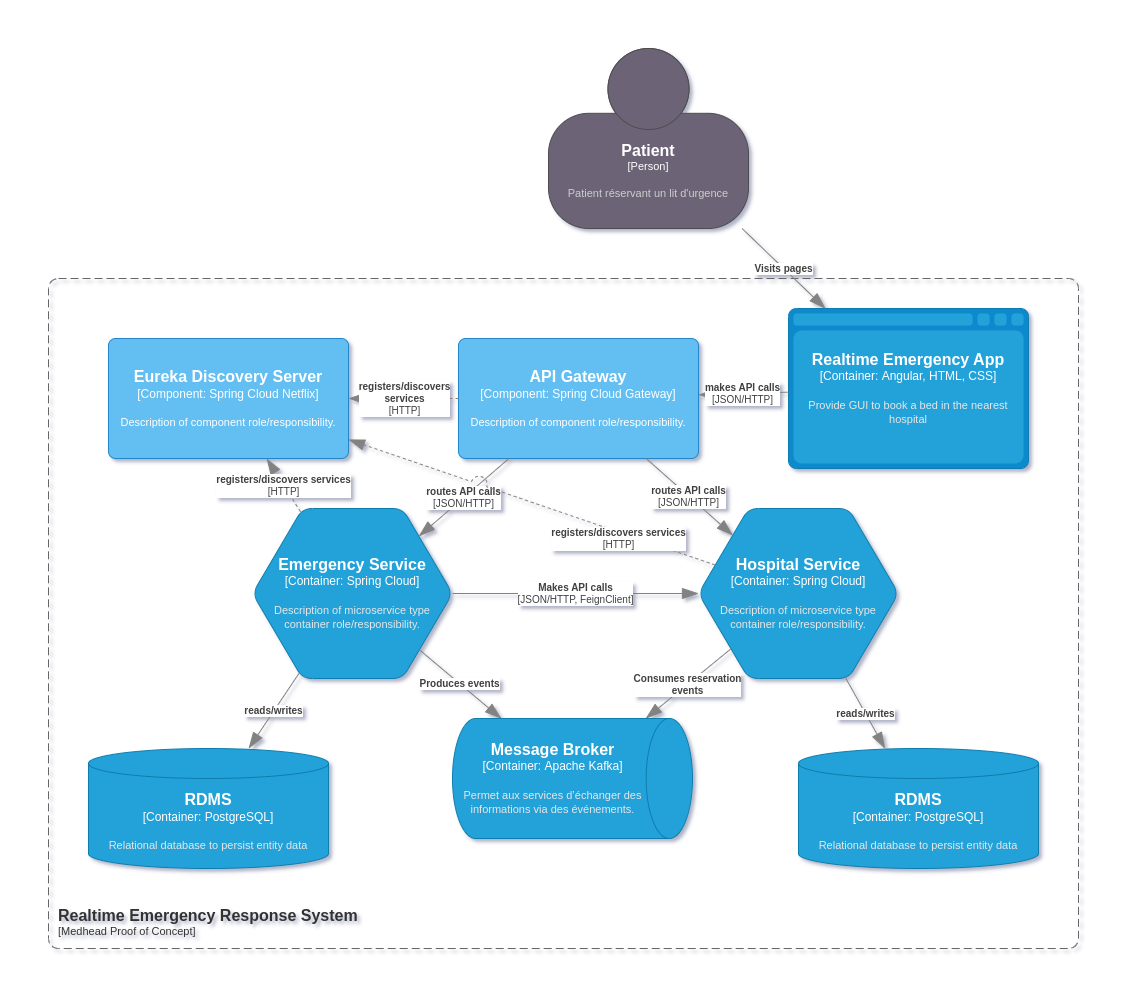

The diagram above was exported from draw.io. Its source (the exported page's mxGraphModel, read from the mxfile embedded in the PNG):
<mxGraphModel dx="3115" dy="1133" grid="1" gridSize="10" guides="1" tooltips="1" connect="1" arrows="1" fold="1" page="1" pageScale="1" pageWidth="1169" pageHeight="827" math="0" shadow="0">
  <root>
    <mxCell id="0" />
    <mxCell id="1" parent="0" />
    <object placeholders="1" c4Name="Realtime Emergency Response System" c4Type="SystemScopeBoundary" c4Application="Medhead Proof of Concept" label="&lt;font style=&quot;font-size: 16px&quot;&gt;&lt;b&gt;&lt;div style=&quot;text-align: left&quot;&gt;%c4Name%&lt;/div&gt;&lt;/b&gt;&lt;/font&gt;&lt;div style=&quot;text-align: left&quot;&gt;[%c4Application%]&lt;/div&gt;" id="q45vnT-Nd6DHcYSn9dXk-1">
      <mxCell style="rounded=1;fontSize=11;whiteSpace=wrap;html=1;dashed=1;arcSize=20;fillColor=none;strokeColor=#666666;fontColor=#333333;labelBackgroundColor=none;align=left;verticalAlign=bottom;labelBorderColor=none;spacingTop=0;spacing=10;dashPattern=8 4;metaEdit=1;rotatable=0;perimeter=rectanglePerimeter;noLabel=0;labelPadding=0;allowArrows=0;connectable=0;expand=0;recursiveResize=0;editable=1;pointerEvents=0;absoluteArcSize=1;points=[[0.25,0,0],[0.5,0,0],[0.75,0,0],[1,0.25,0],[1,0.5,0],[1,0.75,0],[0.75,1,0],[0.5,1,0],[0.25,1,0],[0,0.75,0],[0,0.5,0],[0,0.25,0]];" vertex="1" parent="1">
        <mxGeometry x="-520" y="630" width="1030" height="670" as="geometry" />
      </mxCell>
    </object>
    <object placeholders="1" c4Name="Patient" c4Type="Person" c4Description="Patient réservant un lit d'urgence" label="&lt;font style=&quot;font-size: 16px&quot;&gt;&lt;b&gt;%c4Name%&lt;/b&gt;&lt;/font&gt;&lt;div&gt;[%c4Type%]&lt;/div&gt;&lt;br&gt;&lt;div&gt;&lt;font style=&quot;font-size: 11px&quot;&gt;&lt;font color=&quot;#cccccc&quot;&gt;%c4Description%&lt;/font&gt;&lt;/div&gt;" id="q45vnT-Nd6DHcYSn9dXk-2">
      <mxCell style="html=1;fontSize=11;dashed=0;whiteSpace=wrap;fillColor=#6C6477;strokeColor=#4D4D4D;fontColor=#ffffff;shape=mxgraph.c4.person2;align=center;metaEdit=1;points=[[0.5,0,0],[1,0.5,0],[1,0.75,0],[0.75,1,0],[0.5,1,0],[0.25,1,0],[0,0.75,0],[0,0.5,0]];resizable=0;" vertex="1" parent="1">
        <mxGeometry x="-20" y="400" width="200" height="180" as="geometry" />
      </mxCell>
    </object>
    <object placeholders="1" c4Name="Realtime Emergency App" c4Type="Container" c4Technology="Angular, HTML, CSS" c4Description="Provide GUI to book a bed in the nearest hospital" label="&lt;font style=&quot;font-size: 16px&quot;&gt;&lt;b&gt;%c4Name%&lt;/b&gt;&lt;/font&gt;&lt;div&gt;[%c4Type%:&amp;nbsp;%c4Technology%]&lt;/div&gt;&lt;br&gt;&lt;div&gt;&lt;font style=&quot;font-size: 11px&quot;&gt;&lt;font color=&quot;#E6E6E6&quot;&gt;%c4Description%&lt;/font&gt;&lt;/div&gt;" id="q45vnT-Nd6DHcYSn9dXk-3">
      <mxCell style="shape=mxgraph.c4.webBrowserContainer2;whiteSpace=wrap;html=1;boundedLbl=1;rounded=0;labelBackgroundColor=none;strokeColor=#118ACD;fillColor=#23A2D9;strokeColor=#118ACD;strokeColor2=#0E7DAD;fontSize=12;fontColor=#ffffff;align=center;metaEdit=1;points=[[0.5,0,0],[1,0.25,0],[1,0.5,0],[1,0.75,0],[0.5,1,0],[0,0.75,0],[0,0.5,0],[0,0.25,0]];resizable=0;" vertex="1" parent="1">
        <mxGeometry x="220" y="660" width="240" height="160" as="geometry" />
      </mxCell>
    </object>
    <object placeholders="1" c4Name="Message Broker" c4Type="Container" c4Technology="Apache Kafka" c4Description="Permet aux services d’échanger des informations via des événements." label="&lt;font style=&quot;font-size: 16px&quot;&gt;&lt;b&gt;%c4Name%&lt;/b&gt;&lt;/font&gt;&lt;div&gt;[%c4Type%:&amp;nbsp;%c4Technology%]&lt;/div&gt;&lt;br&gt;&lt;div&gt;&lt;font style=&quot;font-size: 11px&quot;&gt;&lt;font color=&quot;#E6E6E6&quot;&gt;%c4Description%&lt;/font&gt;&lt;/div&gt;" id="q45vnT-Nd6DHcYSn9dXk-4">
      <mxCell style="shape=cylinder3;size=23.17647058823536;direction=south;whiteSpace=wrap;html=1;boundedLbl=1;rounded=0;labelBackgroundColor=none;fillColor=#23A2D9;fontSize=12;fontColor=#ffffff;align=center;strokeColor=#0E7DAD;metaEdit=1;points=[[0.5,0,0],[1,0.25,0],[1,0.5,0],[1,0.75,0],[0.5,1,0],[0,0.75,0],[0,0.5,0],[0,0.25,0]];resizable=0;" vertex="1" parent="1">
        <mxGeometry x="-116" y="1070" width="240" height="120" as="geometry" />
      </mxCell>
    </object>
    <object placeholders="1" c4Name="API Gateway" c4Type="Component" c4Technology="Spring Cloud Gateway" c4Description="Description of component role/responsibility." label="&lt;font style=&quot;font-size: 16px&quot;&gt;&lt;b&gt;%c4Name%&lt;/b&gt;&lt;/font&gt;&lt;div&gt;[%c4Type%: %c4Technology%]&lt;/div&gt;&lt;br&gt;&lt;div&gt;&lt;font style=&quot;font-size: 11px&quot;&gt;%c4Description%&lt;/font&gt;&lt;/div&gt;" id="q45vnT-Nd6DHcYSn9dXk-5">
      <mxCell style="rounded=1;whiteSpace=wrap;html=1;labelBackgroundColor=none;fillColor=#63BEF2;fontColor=#ffffff;align=center;arcSize=6;strokeColor=#2086C9;metaEdit=1;resizable=0;points=[[0.25,0,0],[0.5,0,0],[0.75,0,0],[1,0.25,0],[1,0.5,0],[1,0.75,0],[0.75,1,0],[0.5,1,0],[0.25,1,0],[0,0.75,0],[0,0.5,0],[0,0.25,0]];" vertex="1" parent="1">
        <mxGeometry x="-110" y="690" width="240" height="120" as="geometry" />
      </mxCell>
    </object>
    <object placeholders="1" c4Name="Emergency Service" c4Type="Container" c4Technology="Spring Cloud" c4Description="Description of microservice type container role/responsibility." label="&lt;font style=&quot;font-size: 16px&quot;&gt;&lt;b&gt;%c4Name%&lt;/b&gt;&lt;/font&gt;&lt;div&gt;[%c4Type%:&amp;nbsp;%c4Technology%]&lt;/div&gt;&lt;br&gt;&lt;div&gt;&lt;font style=&quot;font-size: 11px&quot;&gt;&lt;font color=&quot;#E6E6E6&quot;&gt;%c4Description%&lt;/font&gt;&lt;/div&gt;" id="q45vnT-Nd6DHcYSn9dXk-6">
      <mxCell style="shape=hexagon;size=50;perimeter=hexagonPerimeter2;whiteSpace=wrap;html=1;fixedSize=1;rounded=1;labelBackgroundColor=none;fillColor=#23A2D9;fontSize=12;fontColor=#ffffff;align=center;strokeColor=#0E7DAD;metaEdit=1;points=[[0.5,0,0],[1,0.25,0],[1,0.5,0],[1,0.75,0],[0.5,1,0],[0,0.75,0],[0,0.5,0],[0,0.25,0]];resizable=0;" vertex="1" parent="1">
        <mxGeometry x="-316" y="860" width="200" height="170" as="geometry" />
      </mxCell>
    </object>
    <object placeholders="1" c4Name="Hospital Service" c4Type="Container" c4Technology="Spring Cloud" c4Description="Description of microservice type container role/responsibility." label="&lt;font style=&quot;font-size: 16px&quot;&gt;&lt;b&gt;%c4Name%&lt;/b&gt;&lt;/font&gt;&lt;div&gt;[%c4Type%:&amp;nbsp;%c4Technology%]&lt;/div&gt;&lt;br&gt;&lt;div&gt;&lt;font style=&quot;font-size: 11px&quot;&gt;&lt;font color=&quot;#E6E6E6&quot;&gt;%c4Description%&lt;/font&gt;&lt;/div&gt;" id="q45vnT-Nd6DHcYSn9dXk-7">
      <mxCell style="shape=hexagon;size=50;perimeter=hexagonPerimeter2;whiteSpace=wrap;html=1;fixedSize=1;rounded=1;labelBackgroundColor=none;fillColor=#23A2D9;fontSize=12;fontColor=#ffffff;align=center;strokeColor=#0E7DAD;metaEdit=1;points=[[0.5,0,0],[1,0.25,0],[1,0.5,0],[1,0.75,0],[0.5,1,0],[0,0.75,0],[0,0.5,0],[0,0.25,0]];resizable=0;" vertex="1" parent="1">
        <mxGeometry x="130" y="860" width="200" height="170" as="geometry" />
      </mxCell>
    </object>
    <object placeholders="1" c4Name="Eureka Discovery Server" c4Type="Component" c4Technology="Spring Cloud Netflix" c4Description="Description of component role/responsibility." label="&lt;font style=&quot;font-size: 16px&quot;&gt;&lt;b&gt;%c4Name%&lt;/b&gt;&lt;/font&gt;&lt;div&gt;[%c4Type%: %c4Technology%]&lt;/div&gt;&lt;br&gt;&lt;div&gt;&lt;font style=&quot;font-size: 11px&quot;&gt;%c4Description%&lt;/font&gt;&lt;/div&gt;" id="q45vnT-Nd6DHcYSn9dXk-9">
      <mxCell style="rounded=1;whiteSpace=wrap;html=1;labelBackgroundColor=none;fillColor=#63BEF2;fontColor=#ffffff;align=center;arcSize=6;strokeColor=#2086C9;metaEdit=1;resizable=0;points=[[0.25,0,0],[0.5,0,0],[0.75,0,0],[1,0.25,0],[1,0.5,0],[1,0.75,0],[0.75,1,0],[0.5,1,0],[0.25,1,0],[0,0.75,0],[0,0.5,0],[0,0.25,0]];" vertex="1" parent="1">
        <mxGeometry x="-460" y="690" width="240" height="120" as="geometry" />
      </mxCell>
    </object>
    <object placeholders="1" c4Name="RDMS" c4Type="Container" c4Technology="PostgreSQL" c4Description="Relational database to persist entity data" label="&lt;font style=&quot;font-size: 16px&quot;&gt;&lt;b&gt;%c4Name%&lt;/b&gt;&lt;/font&gt;&lt;div&gt;[%c4Type%:&amp;nbsp;%c4Technology%]&lt;/div&gt;&lt;br&gt;&lt;div&gt;&lt;font style=&quot;font-size: 11px&quot;&gt;&lt;font color=&quot;#E6E6E6&quot;&gt;%c4Description%&lt;/font&gt;&lt;/div&gt;" id="q45vnT-Nd6DHcYSn9dXk-11">
      <mxCell style="shape=cylinder3;size=15;whiteSpace=wrap;html=1;boundedLbl=1;rounded=0;labelBackgroundColor=none;fillColor=#23A2D9;fontSize=12;fontColor=#ffffff;align=center;strokeColor=#0E7DAD;metaEdit=1;points=[[0.5,0,0],[1,0.25,0],[1,0.5,0],[1,0.75,0],[0.5,1,0],[0,0.75,0],[0,0.5,0],[0,0.25,0]];resizable=0;" vertex="1" parent="1">
        <mxGeometry x="230" y="1100" width="240" height="120" as="geometry" />
      </mxCell>
    </object>
    <object placeholders="1" c4Name="RDMS" c4Type="Container" c4Technology="PostgreSQL" c4Description="Relational database to persist entity data" label="&lt;font style=&quot;font-size: 16px&quot;&gt;&lt;b&gt;%c4Name%&lt;/b&gt;&lt;/font&gt;&lt;div&gt;[%c4Type%:&amp;nbsp;%c4Technology%]&lt;/div&gt;&lt;br&gt;&lt;div&gt;&lt;font style=&quot;font-size: 11px&quot;&gt;&lt;font color=&quot;#E6E6E6&quot;&gt;%c4Description%&lt;/font&gt;&lt;/div&gt;" id="q45vnT-Nd6DHcYSn9dXk-12">
      <mxCell style="shape=cylinder3;size=15;whiteSpace=wrap;html=1;boundedLbl=1;rounded=0;labelBackgroundColor=none;fillColor=#23A2D9;fontSize=12;fontColor=#ffffff;align=center;strokeColor=#0E7DAD;metaEdit=1;points=[[0.5,0,0],[1,0.25,0],[1,0.5,0],[1,0.75,0],[0.5,1,0],[0,0.75,0],[0,0.5,0],[0,0.25,0]];resizable=0;" vertex="1" parent="1">
        <mxGeometry x="-480" y="1100" width="240" height="120" as="geometry" />
      </mxCell>
    </object>
    <object placeholders="1" c4Type="Relationship" c4Description="Produces events" label="&lt;div style=&quot;text-align: left&quot;&gt;&lt;div style=&quot;text-align: center&quot;&gt;&lt;b&gt;%c4Description%&lt;/b&gt;&lt;/div&gt;" id="q45vnT-Nd6DHcYSn9dXk-13">
      <mxCell style="endArrow=blockThin;html=1;fontSize=10;fontColor=#404040;strokeWidth=1;endFill=1;strokeColor=#828282;elbow=vertical;metaEdit=1;endSize=14;startSize=14;jumpStyle=arc;jumpSize=16;rounded=0;" edge="1" parent="1" source="q45vnT-Nd6DHcYSn9dXk-6" target="q45vnT-Nd6DHcYSn9dXk-4">
        <mxGeometry x="-0.0075" width="240" relative="1" as="geometry">
          <mxPoint x="-110" y="1100" as="sourcePoint" />
          <mxPoint x="130" y="1100" as="targetPoint" />
          <mxPoint as="offset" />
        </mxGeometry>
      </mxCell>
    </object>
    <object placeholders="1" c4Type="Relationship" c4Description="Consumes reservation &#10;events" label="&lt;div style=&quot;text-align: left&quot;&gt;&lt;div style=&quot;text-align: center&quot;&gt;&lt;b&gt;%c4Description%&lt;/b&gt;&lt;/div&gt;" id="q45vnT-Nd6DHcYSn9dXk-15">
      <mxCell style="endArrow=blockThin;html=1;fontSize=10;fontColor=#404040;strokeWidth=1;endFill=1;strokeColor=#828282;elbow=vertical;metaEdit=1;endSize=14;startSize=14;jumpStyle=arc;jumpSize=16;rounded=0;" edge="1" parent="1" source="q45vnT-Nd6DHcYSn9dXk-7" target="q45vnT-Nd6DHcYSn9dXk-4">
        <mxGeometry width="240" relative="1" as="geometry">
          <mxPoint x="-136" y="1032" as="sourcePoint" />
          <mxPoint x="-70" y="1080" as="targetPoint" />
        </mxGeometry>
      </mxCell>
    </object>
    <object placeholders="1" c4Type="Relationship" c4Technology="JSON/HTTP, FeignClient" c4Description="Makes API calls" label="&lt;div style=&quot;text-align: left&quot;&gt;&lt;div style=&quot;text-align: center&quot;&gt;&lt;b&gt;%c4Description%&lt;/b&gt;&lt;/div&gt;&lt;div style=&quot;text-align: center&quot;&gt;[%c4Technology%]&lt;/div&gt;&lt;/div&gt;" id="q45vnT-Nd6DHcYSn9dXk-16">
      <mxCell style="endArrow=blockThin;html=1;fontSize=10;fontColor=#404040;strokeWidth=1;endFill=1;strokeColor=#828282;elbow=vertical;metaEdit=1;endSize=14;startSize=14;jumpStyle=arc;jumpSize=16;rounded=0;" edge="1" parent="1" source="q45vnT-Nd6DHcYSn9dXk-6" target="q45vnT-Nd6DHcYSn9dXk-7">
        <mxGeometry width="240" relative="1" as="geometry">
          <mxPoint y="910" as="sourcePoint" />
          <mxPoint x="240" y="910" as="targetPoint" />
        </mxGeometry>
      </mxCell>
    </object>
    <object placeholders="1" c4Type="Relationship" c4Technology="JSON/HTTP" c4Description="makes API calls" label="&lt;div style=&quot;text-align: left&quot;&gt;&lt;div style=&quot;text-align: center&quot;&gt;&lt;b&gt;%c4Description%&lt;/b&gt;&lt;/div&gt;&lt;div style=&quot;text-align: center&quot;&gt;[%c4Technology%]&lt;/div&gt;&lt;/div&gt;" id="q45vnT-Nd6DHcYSn9dXk-17">
      <mxCell style="endArrow=blockThin;html=1;fontSize=10;fontColor=#404040;strokeWidth=1;endFill=1;strokeColor=#828282;elbow=vertical;metaEdit=1;endSize=14;startSize=14;jumpStyle=arc;jumpSize=16;rounded=0;" edge="1" parent="1" source="q45vnT-Nd6DHcYSn9dXk-3" target="q45vnT-Nd6DHcYSn9dXk-5">
        <mxGeometry width="240" relative="1" as="geometry">
          <mxPoint x="-106" y="955" as="sourcePoint" />
          <mxPoint x="140" y="955" as="targetPoint" />
        </mxGeometry>
      </mxCell>
    </object>
    <object placeholders="1" c4Type="Relationship" c4Description="Visits pages" label="&lt;div style=&quot;text-align: left&quot;&gt;&lt;div style=&quot;text-align: center&quot;&gt;&lt;b&gt;%c4Description%&lt;/b&gt;&lt;/div&gt;" id="q45vnT-Nd6DHcYSn9dXk-18">
      <mxCell style="endArrow=blockThin;html=1;fontSize=10;fontColor=#404040;strokeWidth=1;endFill=1;strokeColor=#828282;elbow=vertical;metaEdit=1;endSize=14;startSize=14;jumpStyle=arc;jumpSize=16;rounded=0;" edge="1" parent="1" source="q45vnT-Nd6DHcYSn9dXk-2" target="q45vnT-Nd6DHcYSn9dXk-3">
        <mxGeometry width="240" relative="1" as="geometry">
          <mxPoint x="-70" y="450" as="sourcePoint" />
          <mxPoint x="170" y="450" as="targetPoint" />
        </mxGeometry>
      </mxCell>
    </object>
    <object placeholders="1" c4Type="Relationship" c4Description="reads/writes" label="&lt;div style=&quot;text-align: left&quot;&gt;&lt;div style=&quot;text-align: center&quot;&gt;&lt;b&gt;%c4Description%&lt;/b&gt;&lt;/div&gt;" id="q45vnT-Nd6DHcYSn9dXk-19">
      <mxCell style="endArrow=blockThin;html=1;fontSize=10;fontColor=#404040;strokeWidth=1;endFill=1;strokeColor=#828282;elbow=vertical;metaEdit=1;endSize=14;startSize=14;jumpStyle=arc;jumpSize=16;rounded=0;" edge="1" parent="1" source="q45vnT-Nd6DHcYSn9dXk-6" target="q45vnT-Nd6DHcYSn9dXk-12">
        <mxGeometry x="-0.0075" width="240" relative="1" as="geometry">
          <mxPoint x="-139" y="1011" as="sourcePoint" />
          <mxPoint x="-57" y="1080" as="targetPoint" />
          <mxPoint as="offset" />
        </mxGeometry>
      </mxCell>
    </object>
    <object placeholders="1" c4Type="Relationship" c4Description="reads/writes" label="&lt;div style=&quot;text-align: left&quot;&gt;&lt;div style=&quot;text-align: center&quot;&gt;&lt;b&gt;%c4Description%&lt;/b&gt;&lt;/div&gt;" id="q45vnT-Nd6DHcYSn9dXk-20">
      <mxCell style="endArrow=blockThin;html=1;fontSize=10;fontColor=#404040;strokeWidth=1;endFill=1;strokeColor=#828282;elbow=vertical;metaEdit=1;endSize=14;startSize=14;jumpStyle=arc;jumpSize=16;rounded=0;" edge="1" parent="1" source="q45vnT-Nd6DHcYSn9dXk-7" target="q45vnT-Nd6DHcYSn9dXk-11">
        <mxGeometry x="-0.0075" width="240" relative="1" as="geometry">
          <mxPoint x="-259" y="1034" as="sourcePoint" />
          <mxPoint x="-310" y="1110" as="targetPoint" />
          <mxPoint as="offset" />
        </mxGeometry>
      </mxCell>
    </object>
    <object placeholders="1" c4Type="Relationship" c4Technology="HTTP" c4Description="registers/discovers&#10;services" label="&lt;div style=&quot;text-align: left&quot;&gt;&lt;div style=&quot;text-align: center&quot;&gt;&lt;b&gt;%c4Description%&lt;/b&gt;&lt;/div&gt;&lt;div style=&quot;text-align: center&quot;&gt;[%c4Technology%]&lt;/div&gt;&lt;/div&gt;" id="q45vnT-Nd6DHcYSn9dXk-21">
      <mxCell style="endArrow=blockThin;html=1;fontSize=10;fontColor=#404040;strokeWidth=1;endFill=1;strokeColor=#828282;elbow=vertical;metaEdit=1;endSize=14;startSize=14;jumpStyle=arc;jumpSize=16;rounded=0;dashed=1;" edge="1" parent="1" source="q45vnT-Nd6DHcYSn9dXk-5" target="q45vnT-Nd6DHcYSn9dXk-9">
        <mxGeometry x="-0.0048" width="240" relative="1" as="geometry">
          <mxPoint x="-200" y="840" as="sourcePoint" />
          <mxPoint x="40" y="840" as="targetPoint" />
          <mxPoint as="offset" />
        </mxGeometry>
      </mxCell>
    </object>
    <object placeholders="1" c4Type="Relationship" c4Technology="JSON/HTTP" c4Description="routes API calls" label="&lt;div style=&quot;text-align: left&quot;&gt;&lt;div style=&quot;text-align: center&quot;&gt;&lt;b&gt;%c4Description%&lt;/b&gt;&lt;/div&gt;&lt;div style=&quot;text-align: center&quot;&gt;[%c4Technology%]&lt;/div&gt;&lt;/div&gt;" id="q45vnT-Nd6DHcYSn9dXk-23">
      <mxCell style="endArrow=blockThin;html=1;fontSize=10;fontColor=#404040;strokeWidth=1;endFill=1;strokeColor=#828282;elbow=vertical;metaEdit=1;endSize=14;startSize=14;jumpStyle=arc;jumpSize=16;rounded=0;" edge="1" parent="1" source="q45vnT-Nd6DHcYSn9dXk-5" target="q45vnT-Nd6DHcYSn9dXk-6">
        <mxGeometry width="240" relative="1" as="geometry">
          <mxPoint x="20" y="653" as="sourcePoint" />
          <mxPoint x="20" y="700" as="targetPoint" />
        </mxGeometry>
      </mxCell>
    </object>
    <object placeholders="1" c4Type="Relationship" c4Technology="JSON/HTTP" c4Description="routes API calls" label="&lt;div style=&quot;text-align: left&quot;&gt;&lt;div style=&quot;text-align: center&quot;&gt;&lt;b&gt;%c4Description%&lt;/b&gt;&lt;/div&gt;&lt;div style=&quot;text-align: center&quot;&gt;[%c4Technology%]&lt;/div&gt;&lt;/div&gt;" id="q45vnT-Nd6DHcYSn9dXk-24">
      <mxCell style="endArrow=blockThin;html=1;fontSize=10;fontColor=#404040;strokeWidth=1;endFill=1;strokeColor=#828282;elbow=vertical;metaEdit=1;endSize=14;startSize=14;jumpStyle=arc;jumpSize=16;rounded=0;" edge="1" parent="1" source="q45vnT-Nd6DHcYSn9dXk-5" target="q45vnT-Nd6DHcYSn9dXk-7">
        <mxGeometry width="240" relative="1" as="geometry">
          <mxPoint x="-50" y="820" as="sourcePoint" />
          <mxPoint x="-140" y="898" as="targetPoint" />
        </mxGeometry>
      </mxCell>
    </object>
    <object placeholders="1" c4Type="Relationship" c4Technology="HTTP" c4Description="registers/discovers services" label="&lt;div style=&quot;text-align: left&quot;&gt;&lt;div style=&quot;text-align: center&quot;&gt;&lt;b&gt;%c4Description%&lt;/b&gt;&lt;/div&gt;&lt;div style=&quot;text-align: center&quot;&gt;[%c4Technology%]&lt;/div&gt;&lt;/div&gt;" id="q45vnT-Nd6DHcYSn9dXk-25">
      <mxCell style="endArrow=blockThin;html=1;fontSize=10;fontColor=#404040;strokeWidth=1;endFill=1;strokeColor=#828282;elbow=vertical;metaEdit=1;endSize=14;startSize=14;jumpStyle=arc;jumpSize=16;rounded=0;dashed=1;" edge="1" parent="1" source="q45vnT-Nd6DHcYSn9dXk-6" target="q45vnT-Nd6DHcYSn9dXk-9">
        <mxGeometry x="-0.0048" width="240" relative="1" as="geometry">
          <mxPoint x="-100" y="760" as="sourcePoint" />
          <mxPoint x="-210" y="760" as="targetPoint" />
          <mxPoint as="offset" />
        </mxGeometry>
      </mxCell>
    </object>
    <object placeholders="1" c4Type="Relationship" c4Technology="HTTP" c4Description="registers/discovers services" label="&lt;div style=&quot;text-align: left&quot;&gt;&lt;div style=&quot;text-align: center&quot;&gt;&lt;b&gt;%c4Description%&lt;/b&gt;&lt;/div&gt;&lt;div style=&quot;text-align: center&quot;&gt;[%c4Technology%]&lt;/div&gt;&lt;/div&gt;" id="q45vnT-Nd6DHcYSn9dXk-26">
      <mxCell style="endArrow=blockThin;html=1;fontSize=10;fontColor=#404040;strokeWidth=1;endFill=1;strokeColor=#828282;elbow=vertical;metaEdit=1;endSize=14;startSize=14;jumpStyle=arc;jumpSize=16;rounded=0;dashed=1;" edge="1" parent="1" source="q45vnT-Nd6DHcYSn9dXk-7" target="q45vnT-Nd6DHcYSn9dXk-9">
        <mxGeometry x="-0.4834" y="6" width="240" relative="1" as="geometry">
          <mxPoint x="-258" y="873" as="sourcePoint" />
          <mxPoint x="-292" y="820" as="targetPoint" />
          <mxPoint as="offset" />
        </mxGeometry>
      </mxCell>
    </object>
  </root>
</mxGraphModel>